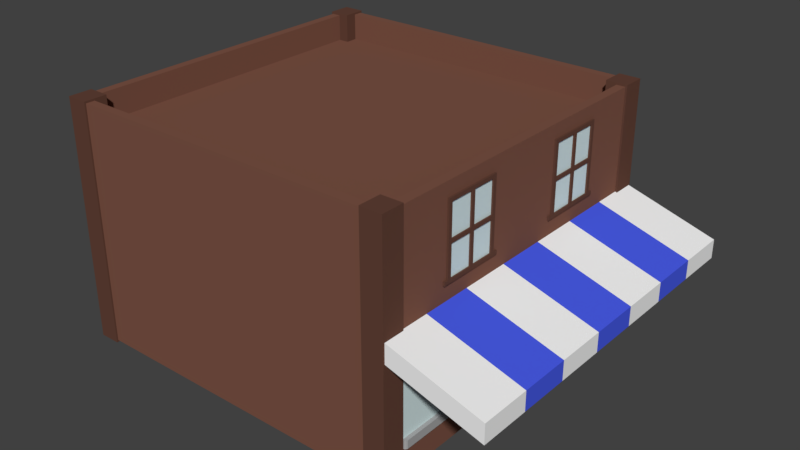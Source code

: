 # Source: Storefront.blend  (saved by Blender 2.78.0; exported with 4.5.12 LTS)
import bpy
from mathutils import Matrix  # noqa: F401  (used for matrix-valued properties, if any)

bpy.ops.wm.read_factory_settings(use_empty=True)
scene = bpy.context.scene
scene.name = 'Scene'

# ---- collections
col_collection_1 = bpy.data.collections.new('Collection 1'); scene.collection.children.link(col_collection_1)

# ---- materials (node trees are filled in below, after node groups)
mat_storewindows = bpy.data.materials.new('StoreWindows')
mat_storewindows.alpha_threshold = 0.0
mat_storewindows.use_transparent_shadow = False
mat_storewindows.diffuse_color = (0.6628, 0.8, 0.8, 1.0)
mat_storewindows.roughness = 0.5
mat_storefront2 = bpy.data.materials.new('StoreFront2')
mat_storefront2.alpha_threshold = 0.0
mat_storefront2.use_transparent_shadow = False
mat_storefront2.diffuse_color = (0.1237, 0.05504, 0.03807, 1.0)
mat_storefront2.roughness = 0.5
mat_storefront2.specular_intensity = 0.02083
mat_storefront2.line_color = (0.0, 0.0, 0.0, 1.0)
mat_storefront = bpy.data.materials.new('StoreFront')
mat_storefront.alpha_threshold = 0.0
mat_storefront.use_transparent_shadow = False
mat_storefront.diffuse_color = (0.2019, 0.08756, 0.05968, 1.0)
mat_storefront.roughness = 0.5
mat_storefront.specular_intensity = 0.02083
mat_storefront.line_color = (0.0, 0.0, 0.0, 1.0)
mat_storeawning1 = bpy.data.materials.new('StoreAwning1')
mat_storeawning1.alpha_threshold = 0.0
mat_storeawning1.use_transparent_shadow = False
mat_storeawning1.diffuse_color = (0.9258, 0.9258, 0.9258, 1.0)
mat_storeawning1.roughness = 0.5
mat_storeawning2 = bpy.data.materials.new('StoreAwning2')
mat_storeawning2.alpha_threshold = 0.0
mat_storeawning2.use_transparent_shadow = False
mat_storeawning2.diffuse_color = (0.06612, 0.1057, 0.8, 1.0)
mat_storeawning2.roughness = 0.5
mat_storedoorknob = bpy.data.materials.new('StoreDoorKnob')
mat_storedoorknob.alpha_threshold = 0.0
mat_storedoorknob.use_transparent_shadow = False
mat_storedoorknob.diffuse_color = (0.6982, 0.4487, 0.04769, 1.0)
mat_storedoorknob.roughness = 0.5
mat_storedoorknob.specular_intensity = 0.5625
mat_storeconcrete = bpy.data.materials.new('StoreConcrete')
mat_storeconcrete.alpha_threshold = 0.0
mat_storeconcrete.use_transparent_shadow = False
mat_storeconcrete.diffuse_color = (0.3844, 0.3844, 0.3844, 1.0)
mat_storeconcrete.roughness = 0.5
mat_storeconcrete.specular_intensity = 0.0

# ---- material node trees

# ---- world
world_world = bpy.data.worlds.new('World'); scene.world = world_world
world_world.color = (0.05088, 0.05088, 0.05088)
world_world.use_sun_shadow = False
world_world.sun_shadow_jitter_overblur = 0.0
world_world.cycles.sampling_method = 'MANUAL'

# ---- meshes
me_plane_001 = bpy.data.meshes.new('Plane.001')
me_plane_001.from_pydata([(-1.0, -1.0, 0.0), (1.0, -1.0, 0.0), (-1.0, 1.0, 0.0), (1.0, 1.0, 0.0), (0.9751, 0.08999, -0.06628), (0.9751, -0.05336, -0.06628), (-0.9673, 0.08999, -0.06628), (-0.9673, -0.05336, -0.06628), (0.9751, 0.08999, 0.05723), (0.9751, -0.05336, 0.05723), (-0.9673, 0.08999, 0.05723), (-0.9673, -0.05336, 0.05723), (0.0745, -1.073, -0.06624), (-0.03758, -1.073, -0.06624), (0.0745, 1.078, -0.06624), (-0.03758, 1.078, -0.06624), (0.0745, -1.073, 0.05726), (-0.03758, -1.073, 0.05726), (0.0745, 1.078, 0.05726), (-0.03758, 1.078, 0.05726), (-0.9553, -1.115, -0.06624), (-1.067, -1.115, -0.06624), (-0.9553, 1.12, -0.06624), (-1.067, 1.12, -0.06624), (-0.9553, -1.115, 0.05726), (-1.067, -1.115, 0.05726), (-0.9553, 1.12, 0.05726), (-1.067, 1.12, 0.05726), (0.9725, 1.121, -0.06628), (0.9725, 0.9779, -0.06628), (-0.9698, 1.121, -0.06628), (-0.9698, 0.9779, -0.06628), (0.9725, 1.121, 0.05723), (0.9725, 0.9779, 0.05723), (-0.9698, 1.121, 0.05723), (-0.9698, 0.9779, 0.05723), (0.9751, -0.9681, -0.06628), (0.9751, -1.111, -0.06628), (-0.9673, -0.9681, -0.06628), (-0.9673, -1.111, -0.06628), (0.9751, -0.9681, 0.05723), (0.9751, -1.111, 0.05723), (-0.9673, -0.9681, 0.05723), (-0.9673, -1.111, 0.05723), (1.078, -1.261, -0.06624), (0.9657, -1.261, -0.06624), (1.078, 1.289, -0.06624), (0.9657, 1.289, -0.06624), (1.078, -1.261, 0.05726), (0.9657, -1.261, 0.05726), (1.078, 1.289, 0.05726), (0.9657, 1.289, 0.05726)], [], [(0, 1, 3, 2), (4, 5, 7, 6), (6, 7, 11, 10), (10, 11, 9, 8), (8, 9, 5, 4), (6, 10, 8, 4), (11, 7, 5, 9), (12, 13, 15, 14), (14, 15, 19, 18), (18, 19, 17, 16), (16, 17, 13, 12), (14, 18, 16, 12), (19, 15, 13, 17), (20, 21, 23, 22), (22, 23, 27, 26), (26, 27, 25, 24), (24, 25, 21, 20), (22, 26, 24, 20), (27, 23, 21, 25), (28, 29, 31, 30), (30, 31, 35, 34), (34, 35, 33, 32), (32, 33, 29, 28), (30, 34, 32, 28), (35, 31, 29, 33), (36, 37, 39, 38), (38, 39, 43, 42), (42, 43, 41, 40), (40, 41, 37, 36), (38, 42, 40, 36), (43, 39, 37, 41), (44, 45, 47, 46), (46, 47, 51, 50), (50, 51, 49, 48), (48, 49, 45, 44), (46, 50, 48, 44), (51, 47, 45, 49)])
me_plane_001.polygons.foreach_set('material_index', [0, 1, 1, 1, 1, 1, 1, 1, 1, 1, 1, 1, 1, 1, 1, 1, 1, 1, 1, 1, 1, 1, 1, 1, 1, 1, 1, 1, 1, 1, 1, 1, 1, 1, 1, 1, 1])
me_plane_001.materials.append(mat_storewindows)
me_plane_001.materials.append(mat_storefront2)
me_plane_001.use_remesh_preserve_volume = False
me_plane_001.use_remesh_preserve_attributes = False
me_plane_001.use_mirror_vertex_groups = False
me_plane_001.update()
me_plane = bpy.data.meshes.new('Plane')
me_plane.from_pydata([(-1.0, -1.0, 0.0), (1.0, -1.0, 0.0), (-1.0, 1.0, 0.0), (1.0, 1.0, 0.0), (0.9751, 0.08999, -0.06628), (0.9751, -0.05336, -0.06628), (-0.9673, 0.08999, -0.06628), (-0.9673, -0.05336, -0.06628), (0.9751, 0.08999, 0.05723), (0.9751, -0.05336, 0.05723), (-0.9673, 0.08999, 0.05723), (-0.9673, -0.05336, 0.05723), (0.0745, -1.073, -0.06624), (-0.03758, -1.073, -0.06624), (0.0745, 1.078, -0.06624), (-0.03758, 1.078, -0.06624), (0.0745, -1.073, 0.05726), (-0.03758, -1.073, 0.05726), (0.0745, 1.078, 0.05726), (-0.03758, 1.078, 0.05726), (-0.9553, -1.115, -0.06624), (-1.067, -1.115, -0.06624), (-0.9553, 1.12, -0.06624), (-1.067, 1.12, -0.06624), (-0.9553, -1.115, 0.05726), (-1.067, -1.115, 0.05726), (-0.9553, 1.12, 0.05726), (-1.067, 1.12, 0.05726), (0.9725, 1.121, -0.06628), (0.9725, 0.9779, -0.06628), (-0.9698, 1.121, -0.06628), (-0.9698, 0.9779, -0.06628), (0.9725, 1.121, 0.05723), (0.9725, 0.9779, 0.05723), (-0.9698, 1.121, 0.05723), (-0.9698, 0.9779, 0.05723), (0.9751, -0.9681, -0.06628), (0.9751, -1.111, -0.06628), (-0.9673, -0.9681, -0.06628), (-0.9673, -1.111, -0.06628), (0.9751, -0.9681, 0.05723), (0.9751, -1.111, 0.05723), (-0.9673, -0.9681, 0.05723), (-0.9673, -1.111, 0.05723), (1.078, -1.261, -0.06624), (0.9657, -1.261, -0.06624), (1.078, 1.289, -0.06624), (0.9657, 1.289, -0.06624), (1.078, -1.261, 0.05726), (0.9657, -1.261, 0.05726), (1.078, 1.289, 0.05726), (0.9657, 1.289, 0.05726)], [], [(0, 1, 3, 2), (4, 5, 7, 6), (6, 7, 11, 10), (10, 11, 9, 8), (8, 9, 5, 4), (6, 10, 8, 4), (11, 7, 5, 9), (12, 13, 15, 14), (14, 15, 19, 18), (18, 19, 17, 16), (16, 17, 13, 12), (14, 18, 16, 12), (19, 15, 13, 17), (20, 21, 23, 22), (22, 23, 27, 26), (26, 27, 25, 24), (24, 25, 21, 20), (22, 26, 24, 20), (27, 23, 21, 25), (28, 29, 31, 30), (30, 31, 35, 34), (34, 35, 33, 32), (32, 33, 29, 28), (30, 34, 32, 28), (35, 31, 29, 33), (36, 37, 39, 38), (38, 39, 43, 42), (42, 43, 41, 40), (40, 41, 37, 36), (38, 42, 40, 36), (43, 39, 37, 41), (44, 45, 47, 46), (46, 47, 51, 50), (50, 51, 49, 48), (48, 49, 45, 44), (46, 50, 48, 44), (51, 47, 45, 49)])
me_plane.polygons.foreach_set('material_index', [0, 1, 1, 1, 1, 1, 1, 1, 1, 1, 1, 1, 1, 1, 1, 1, 1, 1, 1, 1, 1, 1, 1, 1, 1, 1, 1, 1, 1, 1, 1, 1, 1, 1, 1, 1, 1])
me_plane.materials.append(mat_storewindows)
me_plane.materials.append(mat_storefront2)
me_plane.use_remesh_preserve_volume = False
me_plane.use_remesh_preserve_attributes = False
me_plane.use_mirror_vertex_groups = False
me_plane.update()
me_cube = bpy.data.meshes.new('Cube')
me_cube.from_pydata([(0.7194, 0.1348, -0.5867), (0.7421, 0.1348, -0.5867), (0.7194, 0.1345, -0.5913), (0.7421, 0.1345, -0.5913), (0.7194, 0.1336, -0.5958), (0.7421, 0.1336, -0.5958), (0.7194, 0.1321, -0.6), (0.7421, 0.1321, -0.6), (0.7194, 0.13, -0.6036), (0.7421, 0.13, -0.6036), (0.7194, 0.1275, -0.6066), (0.7421, 0.1275, -0.6066), (0.7194, 0.1246, -0.6088), (0.7421, 0.1246, -0.6088), (0.7194, 0.1215, -0.6102), (0.7421, 0.1215, -0.6102), (0.7194, 0.1183, -0.6107), (0.7421, 0.1183, -0.6107), (0.7194, 0.1151, -0.6102), (0.7421, 0.1151, -0.6102), (0.7194, 0.112, -0.6088), (0.7421, 0.112, -0.6088), (0.7194, 0.1091, -0.6066), (0.7421, 0.1091, -0.6066), (0.7194, 0.1066, -0.6036), (0.7421, 0.1066, -0.6036), (0.7194, 0.1046, -0.6), (0.7421, 0.1046, -0.6), (0.7194, 0.103, -0.5958), (0.7421, 0.103, -0.5958), (0.7194, 0.1021, -0.5913), (0.7421, 0.1021, -0.5913), (0.7194, 0.1018, -0.5867), (0.7421, 0.1018, -0.5867), (0.7194, 0.1021, -0.582), (0.7421, 0.1021, -0.582), (0.7194, 0.103, -0.5775), (0.7421, 0.103, -0.5775), (0.7194, 0.1046, -0.5733), (0.7421, 0.1046, -0.5733), (0.7194, 0.1066, -0.5697), (0.7421, 0.1066, -0.5697), (0.7194, 0.1091, -0.5667), (0.7421, 0.1091, -0.5667), (0.7194, 0.112, -0.5645), (0.7421, 0.112, -0.5645), (0.7194, 0.1151, -0.5631), (0.7421, 0.1151, -0.5631), (0.7194, 0.1183, -0.5626), (0.7421, 0.1183, -0.5626), (0.7194, 0.1215, -0.5631), (0.7421, 0.1215, -0.5631), (0.7194, 0.1246, -0.5645), (0.7421, 0.1246, -0.5645), (0.7194, 0.1275, -0.5667), (0.7421, 0.1275, -0.5667), (0.7194, 0.13, -0.5697), (0.7421, 0.13, -0.5697), (0.7194, 0.1321, -0.5733), (0.7421, 0.1321, -0.5733), (0.7194, 0.1336, -0.5775), (0.7421, 0.1336, -0.5775), (0.7194, 0.1345, -0.582), (0.7421, 0.1345, -0.582), (0.6803, -0.1525, -1.003), (0.6803, -0.1525, -0.1594), (0.6803, 0.1547, -1.003), (0.6803, 0.1547, -0.1594), (0.7227, -0.1525, -1.003), (0.7227, -0.1525, -0.1594), (0.7227, 0.1547, -1.003), (0.7227, 0.1547, -0.1594), (0.9352, 0.2351, -0.7046), (0.9352, 0.2351, -0.7739), (0.9352, 0.8755, -0.7046), (0.9352, 0.8755, -0.7739), (1.018, 0.2396, -0.7046), (1.018, 0.2396, -0.7739), (1.02, 0.8708, -0.7046), (1.02, 0.8708, -0.7739), (0.9352, 0.8633, -0.7046), (0.9352, 0.2472, -0.7046), (0.9352, 0.2472, -0.7739), (0.9352, 0.8633, -0.7739), (1.022, 0.2472, -0.7046), (1.022, 0.8633, -0.7046), (1.022, 0.8633, -0.7739), (1.022, 0.2472, -0.7739), (1.012, 0.8755, -0.7046), (1.012, 0.8755, -0.7739), (1.012, 0.2351, -0.7046), (1.012, 0.2351, -0.7739), (1.012, 0.8633, -0.7739), (1.012, 0.2472, -0.7739), (1.012, 0.8633, -0.7046), (1.012, 0.2472, -0.7046), (0.9352, -0.8772, -0.7046), (0.9352, -0.8772, -0.7739), (0.9352, -0.246, -0.7046), (0.9352, -0.246, -0.7739), (1.018, -0.8727, -0.7046), (1.018, -0.8727, -0.7739), (1.02, -0.2506, -0.7046), (1.02, -0.2506, -0.7739), (0.9352, -0.2582, -0.7046), (0.9352, -0.865, -0.7046), (0.9352, -0.865, -0.7739), (0.9352, -0.2582, -0.7739), (1.022, -0.865, -0.7046), (1.022, -0.2582, -0.7046), (1.022, -0.2582, -0.7739), (1.022, -0.865, -0.7739), (1.012, -0.246, -0.7046), (1.012, -0.246, -0.7739), (1.012, -0.8772, -0.7046), (1.012, -0.8772, -0.7739), (1.012, -0.2582, -0.7739), (1.012, -0.865, -0.7739), (1.012, -0.2582, -0.7046), (1.012, -0.865, -0.7046), (-0.8878, -1.009, -1.017), (-0.8878, -0.878, -1.017), (-1.009, -0.878, -1.017), (-1.009, -1.009, -1.017), (-0.8878, -1.009, 1.017), (-0.8878, -0.878, 1.017), (-1.009, -0.878, 1.017), (-1.009, -1.009, 1.017), (-0.8885, 0.8775, -1.017), (-0.8885, 1.009, -1.017), (-1.01, 1.009, -1.017), (-1.01, 0.8775, -1.017), (-0.8885, 0.8775, 1.017), (-0.8885, 1.009, 1.017), (-1.01, 1.009, 1.017), (-1.01, 0.8775, 1.017), (1.011, 0.8757, -1.017), (1.011, 1.007, -1.017), (0.889, 1.007, -1.017), (0.889, 0.8757, -1.017), (1.011, 0.8757, 1.017), (1.011, 1.007, 1.017), (0.889, 1.007, 1.017), (0.889, 0.8757, 1.017), (1.007, -1.009, -1.017), (1.007, -0.878, -1.017), (0.8857, -0.878, -1.017), (0.8857, -1.009, -1.017), (1.007, -1.009, 1.017), (1.007, -0.878, 1.017), (0.8857, -0.878, 1.017), (0.8857, -1.009, 1.017), (1.0, 1.0, -1.0), (1.0, -1.0, -1.0), (-1.0, -1.0, -1.0), (-1.0, 1.0, -1.0), (1.0, 1.0, 1.0), (1.0, -1.0, 1.0), (-1.0, -1.0, 1.0), (-1.0, 1.0, 1.0), (0.949, 0.949, 1.0), (0.949, -0.949, 1.0), (-0.949, 0.949, 1.0), (-0.949, -0.949, 1.0), (0.949, 0.949, 0.7745), (0.949, -0.949, 0.7745), (-0.949, 0.949, 0.7745), (-0.949, -0.949, 0.7745), (1.0, 0.7143, -1.0), (1.0, 0.4286, -1.0), (0.6798, 0.1429, -1.0), (0.6798, -0.1429, -1.0), (1.0, -0.4286, -1.0), (1.0, -0.7143, -1.0), (1.0, 1.0, -0.7143), (1.0, 1.0, -0.4286), (1.0, 1.0, -0.1429), (1.0, 1.0, 0.1429), (1.0, 1.0, 0.4286), (1.0, 1.0, 0.7143), (1.0, -1.0, -0.7143), (1.0, -1.0, -0.4286), (1.0, -1.0, -0.1429), (1.0, -1.0, 0.1429), (1.0, -1.0, 0.4286), (1.0, -1.0, 0.7143), (1.0, 0.7143, 1.0), (1.0, 0.4286, 1.0), (1.0, 0.1429, 1.0), (1.0, -0.1429, 1.0), (1.0, -0.4286, 1.0), (1.0, -0.7143, 1.0), (1.0, 0.7143, -0.7143), (1.0, 0.4286, -0.7143), (0.6798, 0.1429, -0.7143), (0.6798, -0.1429, -0.7143), (1.0, -0.4286, -0.7143), (1.0, -0.7143, -0.7143), (1.0, 0.7143, -0.4286), (1.0, 0.4286, -0.4286), (0.6798, 0.1429, -0.4286), (0.6798, -0.1429, -0.4286), (1.0, -0.4286, -0.4286), (1.0, -0.7143, -0.4286), (1.0, 0.7143, -0.1429), (1.0, 0.4286, -0.1429), (0.6798, 0.1429, -0.1429), (0.6798, -0.1429, -0.1429), (1.0, -0.4286, -0.1429), (1.0, -0.7143, -0.1429), (1.0, 0.7143, 0.1429), (1.0, 0.4286, 0.1429), (1.0, 0.1429, 0.1429), (1.0, -0.1429, 0.1429), (1.0, -0.4286, 0.1429), (1.0, -0.7143, 0.1429), (1.0, 0.7143, 0.4286), (1.0, 0.4286, 0.4286), (1.0, 0.1429, 0.4286), (1.0, -0.1429, 0.4286), (1.0, -0.4286, 0.4286), (1.0, -0.7143, 0.4286), (1.0, 0.7143, 0.7143), (1.0, 0.4286, 0.7143), (1.0, 0.1429, 0.7143), (1.0, -0.1429, 0.7143), (1.0, -0.4286, 0.7143), (1.0, -0.7143, 0.7143), (1.0, 1.0, -0.0149), (1.0, -1.0, -0.0149), (1.0, 0.7143, -0.0149), (1.0, 0.4286, -0.0149), (1.0, 0.1429, -0.0149), (1.0, -0.1429, -0.0149), (1.0, -0.4286, -0.0149), (1.0, -0.7143, -0.0149), (1.523, 1.0, -0.2501), (1.523, 1.0, -0.09233), (1.523, -1.0, -0.2501), (1.523, -1.0, -0.09233), (1.523, -0.7143, -0.09233), (1.523, 0.7143, -0.09233), (1.523, 0.4286, -0.09233), (1.523, 0.1429, -0.09233), (1.523, -0.1429, -0.09233), (1.523, -0.4286, -0.09233), (1.523, 0.7143, -0.2501), (1.523, 0.4286, -0.2501), (1.523, 0.1429, -0.2501), (1.523, -0.1429, -0.2501), (1.523, -0.4286, -0.2501), (1.523, -0.7143, -0.2501), (1.0, -0.2453, -1.0), (1.0, -0.2453, 1.0), (1.0, -0.2453, -0.7143), (1.0, -0.2453, -0.4286), (1.0, -0.2453, -0.1429), (1.0, -0.2453, 0.1429), (1.0, -0.2453, 0.4286), (1.0, -0.2453, 0.7143), (1.0, -0.2453, -0.0149), (1.523, -0.2453, -0.09233), (1.523, -0.2453, -0.2501), (1.0, 0.2355, -1.0), (1.0, 0.2355, 1.0), (1.0, 0.2355, -0.7143), (1.0, 0.2355, -0.4286), (1.0, 0.2355, -0.1429), (1.0, 0.2355, 0.1429), (1.0, 0.2355, 0.4286), (1.0, 0.2355, 0.7143), (1.0, 0.2355, -0.0149), (1.523, 0.2355, -0.09233), (1.523, 0.2355, -0.2501)], [], [(0, 1, 3, 2), (2, 3, 5, 4), (4, 5, 7, 6), (6, 7, 9, 8), (8, 9, 11, 10), (10, 11, 13, 12), (12, 13, 15, 14), (14, 15, 17, 16), (16, 17, 19, 18), (18, 19, 21, 20), (20, 21, 23, 22), (22, 23, 25, 24), (24, 25, 27, 26), (26, 27, 29, 28), (28, 29, 31, 30), (30, 31, 33, 32), (32, 33, 35, 34), (34, 35, 37, 36), (36, 37, 39, 38), (38, 39, 41, 40), (40, 41, 43, 42), (42, 43, 45, 44), (44, 45, 47, 46), (46, 47, 49, 48), (48, 49, 51, 50), (50, 51, 53, 52), (52, 53, 55, 54), (54, 55, 57, 56), (56, 57, 59, 58), (58, 59, 61, 60), (3, 1, 63, 61, 59, 57, 55, 53, 51, 49, 47, 45, 43, 41, 39, 37, 35, 33, 31, 29, 27, 25, 23, 21, 19, 17, 15, 13, 11, 9, 7, 5), (60, 61, 63, 62), (62, 63, 1, 0), (0, 2, 4, 6, 8, 10, 12, 14, 16, 18, 20, 22, 24, 26, 28, 30, 32, 34, 36, 38, 40, 42, 44, 46, 48, 50, 52, 54, 56, 58, 60, 62), (64, 65, 67, 66), (66, 67, 71, 70), (70, 71, 69, 68), (68, 69, 65, 64), (66, 70, 68, 64), (71, 67, 65, 69), (80, 74, 75, 83), (88, 78, 79, 89), (84, 76, 77, 87), (90, 72, 73, 91), (95, 90, 76, 84), (93, 91, 73, 82), (89, 92, 83, 75), (92, 93, 82, 83), (88, 94, 85, 78), (94, 95, 84, 85), (78, 85, 86, 79), (85, 84, 87, 86), (72, 81, 82, 73), (81, 80, 83, 82), (80, 81, 95, 94), (74, 80, 94, 88), (86, 87, 93, 92), (79, 86, 92, 89), (87, 77, 91, 93), (81, 72, 90, 95), (76, 90, 91, 77), (74, 88, 89, 75), (104, 98, 99, 107), (112, 102, 103, 113), (108, 100, 101, 111), (114, 96, 97, 115), (119, 114, 100, 108), (117, 115, 97, 106), (113, 116, 107, 99), (116, 117, 106, 107), (112, 118, 109, 102), (118, 119, 108, 109), (102, 109, 110, 103), (109, 108, 111, 110), (96, 105, 106, 97), (105, 104, 107, 106), (104, 105, 119, 118), (98, 104, 118, 112), (110, 111, 117, 116), (103, 110, 116, 113), (111, 101, 115, 117), (105, 96, 114, 119), (100, 114, 115, 101), (98, 112, 113, 99), (120, 123, 122, 121), (124, 125, 126, 127), (120, 121, 125, 124), (121, 122, 126, 125), (122, 123, 127, 126), (124, 127, 123, 120), (128, 131, 130, 129), (132, 133, 134, 135), (128, 129, 133, 132), (129, 130, 134, 133), (130, 131, 135, 134), (132, 135, 131, 128), (136, 139, 138, 137), (140, 141, 142, 143), (136, 137, 141, 140), (137, 138, 142, 141), (138, 139, 143, 142), (140, 143, 139, 136), (144, 147, 146, 145), (148, 149, 150, 151), (144, 145, 149, 148), (145, 146, 150, 149), (146, 147, 151, 150), (148, 151, 147, 144), (152, 168, 169, 263, 170, 171, 252, 172, 173, 153, 154, 155), (159, 158, 163, 162), (227, 191, 157, 185), (153, 180, 181, 182, 229, 183, 184, 185, 157, 158, 154), (154, 158, 159, 155), (156, 179, 178, 177, 228, 176, 175, 174, 152, 155, 159), (163, 161, 165, 167), (156, 159, 162, 160), (158, 157, 161, 163), (157, 191, 190, 253, 189, 188, 264, 187, 186, 156, 160, 161), (164, 166, 167, 165), (161, 160, 164, 165), (162, 163, 167, 166), (160, 162, 166, 164), (173, 197, 180, 153), (197, 203, 181, 180), (203, 209, 182, 181), (271, 231, 247, 273), (215, 221, 184, 183), (221, 227, 185, 184), (152, 174, 192, 168), (168, 192, 193, 169), (263, 265, 194, 170), (170, 194, 195, 171), (252, 254, 196, 172), (172, 196, 197, 173), (174, 175, 198, 192), (192, 198, 199, 193), (265, 266, 200, 194), (194, 200, 201, 195), (254, 255, 202, 196), (196, 202, 203, 197), (175, 176, 204, 198), (198, 204, 205, 199), (266, 267, 206, 200), (200, 206, 207, 201), (255, 256, 208, 202), (202, 208, 209, 203), (215, 183, 239, 240), (183, 229, 238, 239), (233, 232, 248, 249), (214, 215, 240, 245), (260, 233, 249, 262), (257, 214, 245, 261), (177, 178, 216, 210), (210, 216, 217, 211), (268, 269, 218, 212), (212, 218, 219, 213), (257, 258, 220, 214), (214, 220, 221, 215), (178, 179, 222, 216), (216, 222, 223, 217), (269, 270, 224, 218), (218, 224, 225, 219), (258, 259, 226, 220), (220, 226, 227, 221), (179, 156, 186, 222), (222, 186, 187, 223), (270, 264, 188, 224), (224, 188, 189, 225), (259, 253, 190, 226), (226, 190, 191, 227), (208, 234, 235, 209), (256, 260, 234, 208), (206, 232, 233, 207), (267, 271, 232, 206), (204, 230, 231, 205), (176, 228, 230, 204), (209, 235, 229, 182), (251, 240, 239, 238), (236, 237, 241, 246), (246, 241, 242, 247), (273, 272, 243, 248), (248, 243, 244, 249), (262, 261, 245, 250), (250, 245, 240, 251), (231, 230, 246, 247), (228, 177, 237, 236), (177, 210, 241, 237), (230, 228, 236, 246), (210, 211, 242, 241), (229, 235, 251, 238), (268, 212, 243, 272), (212, 213, 244, 243), (235, 234, 250, 251), (249, 244, 261, 262), (207, 233, 260, 256), (225, 189, 253, 259), (219, 225, 259, 258), (213, 219, 258, 257), (213, 257, 261, 244), (234, 260, 262, 250), (201, 207, 256, 255), (195, 201, 255, 254), (171, 195, 254, 252), (211, 268, 272, 242), (247, 242, 272, 273), (205, 231, 271, 267), (223, 187, 264, 270), (217, 223, 270, 269), (211, 217, 269, 268), (199, 205, 267, 266), (193, 199, 266, 265), (169, 193, 265, 263), (232, 271, 273, 248)])
me_cube.polygons.foreach_set('material_index', [5, 5, 5, 5, 5, 5, 5, 5, 5, 5, 5, 5, 5, 5, 5, 5, 5, 5, 5, 5, 5, 5, 5, 5, 5, 5, 5, 5, 5, 5, 5, 5, 5, 5, 4, 4, 4, 4, 4, 4, 6, 6, 6, 6, 6, 6, 6, 6, 6, 6, 6, 6, 6, 6, 6, 6, 6, 6, 6, 6, 6, 6, 6, 6, 6, 6, 6, 6, 6, 6, 6, 6, 6, 6, 6, 6, 6, 6, 6, 6, 6, 6, 6, 6, 4, 4, 4, 4, 4, 4, 4, 4, 4, 4, 4, 4, 4, 4, 4, 4, 4, 4, 4, 4, 4, 4, 4, 4, 0, 0, 0, 0, 0, 0, 0, 0, 0, 0, 0, 0, 0, 0, 0, 3, 3, 1, 0, 0, 0, 0, 0, 0, 0, 0, 3, 3, 0, 0, 3, 3, 3, 3, 0, 0, 3, 3, 1, 1, 2, 2, 1, 1, 0, 0, 0, 0, 0, 0, 0, 0, 0, 0, 0, 0, 0, 0, 0, 0, 0, 0, 0, 0, 0, 0, 0, 0, 0, 1, 1, 2, 1, 2, 1, 2, 2, 1, 1, 1, 2, 1, 1, 2, 2, 1, 0, 0, 0, 0, 1, 1, 0, 0, 0, 1, 1, 0, 0, 0, 0, 3, 3, 0, 1])
me_cube.materials.append(mat_storefront)
me_cube.materials.append(mat_storeawning1)
me_cube.materials.append(mat_storeawning2)
me_cube.materials.append(mat_storewindows)
me_cube.materials.append(mat_storefront2)
me_cube.materials.append(mat_storedoorknob)
me_cube.materials.append(mat_storeconcrete)
me_cube.use_remesh_preserve_volume = False
me_cube.use_remesh_preserve_attributes = False
me_cube.use_mirror_vertex_groups = False
me_cube.update()

# ---- objects
ob_plane_001 = bpy.data.objects.new('Plane.001', me_plane_001)
ob_plane = bpy.data.objects.new('Plane', me_plane)
ob_building = bpy.data.objects.new('Building', me_cube)

# ---- transforms, parenting, visibility, modifiers, constraints
ob_plane_001.location = (2.659, 1.513, 4.347)
ob_plane_001.rotation_euler = (0.0, 1.571, 0.0)
ob_plane_001.scale = (0.7663, 0.5992, 0.5992)
ob_plane_001.lineart.crease_threshold = 0.0
ob_plane.location = (2.659, -1.72, 4.347)
ob_plane.rotation_euler = (0.0, 1.571, 0.0)
ob_plane.scale = (0.7663, 0.5992, 0.5992)
ob_plane.lineart.crease_threshold = 0.0
ob_building.location = (-1.3, -0.08458, 2.792)
ob_building.scale = (3.952, 3.952, 2.681)
ob_building.lock_rotations_4d = False
ob_building.empty_display_type = 'ARROWS'
ob_building.lineart.crease_threshold = 0.0

# ---- collection membership
col_collection_1.objects.link(ob_plane_001)
col_collection_1.objects.link(ob_plane)
col_collection_1.objects.link(ob_building)

# ---- scene / render settings (as saved in the file)
scene.frame_start = 1; scene.frame_end = 250; scene.frame_set(1)
scene.render.engine = 'BLENDER_EEVEE_NEXT'
scene.render.resolution_percentage = 50
scene.render.dither_intensity = 0.0
scene.cycles.use_denoising = False
scene.cycles.samples = 128
scene.cycles.sampling_pattern = 'TABULATED_SOBOL'
scene.cycles.light_sampling_threshold = 0.0
scene.cycles.use_adaptive_sampling = False
scene.cycles.use_light_tree = False
scene.cycles.blur_glossy = 0.0
scene.cycles.sample_clamp_indirect = 0.0
scene.view_settings.view_transform = 'Standard'
bpy.context.view_layer.update()

# ---- added for rendering (the .blend has no active camera and no usable light): camera, sun
cam_auto = bpy.data.cameras.new('AutoCamera')
cam_auto.lens = 50.0
cam_auto.sensor_width = 36.0
cam_auto.clip_end = 1000.0
ob_auto_camera = bpy.data.objects.new('AutoCamera', cam_auto)
scene.collection.objects.link(ob_auto_camera)
ob_auto_camera.location = (12.5858, -15.531, 13.0891)
ob_auto_camera.rotation_euler = (1.09748, -7.21219e-08, 0.694738)
scene.camera = ob_auto_camera
light_auto_sun = bpy.data.lights.new('AutoSun', 'SUN')
light_auto_sun.energy = 3.0
light_auto_sun.angle = 0.0523599
ob_auto_sun = bpy.data.objects.new('AutoSun', light_auto_sun)
scene.collection.objects.link(ob_auto_sun)
ob_auto_sun.rotation_euler = (0.872665, 0.174533, 0.523599)
bpy.context.view_layer.update()
